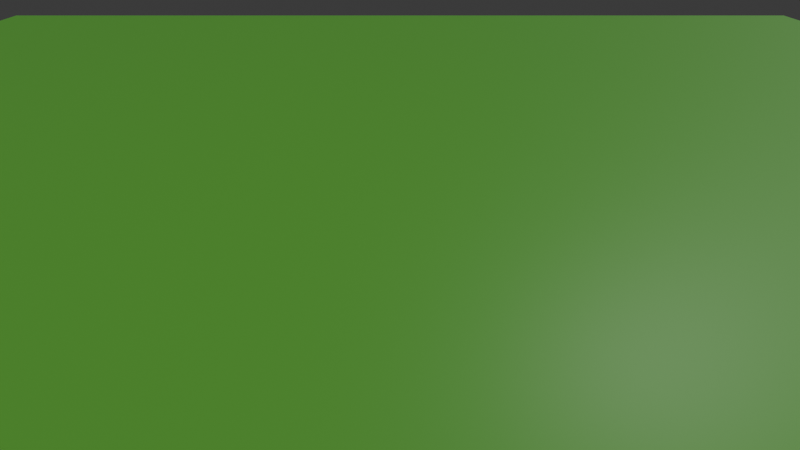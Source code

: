# Source: game.blend  (saved by Blender 5.1.30; exported with 4.5.12 LTS)
import bpy
from mathutils import Matrix  # noqa: F401  (used for matrix-valued properties, if any)

bpy.ops.wm.read_factory_settings(use_empty=True)
scene = bpy.context.scene
scene.name = 'Scene'

# ---- collections
col_collection = bpy.data.collections.new('Collection'); scene.collection.children.link(col_collection)

# ---- materials (node trees are filled in below, after node groups)
mat_material_005 = bpy.data.materials.new('Material.005')

# ---- material node trees
mat_material_005.use_nodes = True; mat_material_005.node_tree.nodes.clear()
_N = mat_material_005.node_tree.nodes; _L = mat_material_005.node_tree.links
n0 = _N.new('ShaderNodeBsdfPrincipled'); n0.name = 'Principled BSDF'; n0.location = (-200, 100)
n0.inputs[0].default_value = (0.2214, 0.8, 0.102, 1.0)
n1 = _N.new('ShaderNodeOutputMaterial'); n1.name = 'Material Output'; n1.location = (200, 100)
_L.new(n0.outputs[0], n1.inputs[0])
n1.is_active_output = True

# ---- world
world_world = bpy.data.worlds.new('World'); scene.world = world_world
world_world.use_nodes = True; world_world.node_tree.nodes.clear()
_N = world_world.node_tree.nodes; _L = world_world.node_tree.links
n0 = _N.new('ShaderNodeOutputWorld'); n0.name = 'World Output'; n0.location = (200, 100)
n1 = _N.new('ShaderNodeBackground'); n1.name = 'Background'; n1.location = (-200, 100)
n1.inputs[0].default_value = (0.05088, 0.05088, 0.05088, 1.0)
_L.new(n1.outputs[0], n0.inputs[0])
n0.is_active_output = True
world_world.color = (0.05088, 0.05088, 0.05088)
world_world.sun_shadow_jitter_overblur = 0.0

# ---- cameras
cam_camera_002 = bpy.data.cameras.new('Camera.002')
cam_camera_002.lens = 15.0

# ---- lights
light_sun = bpy.data.lights.new('Sun', 'SUN')
light_sun.energy = 1.0

# ---- meshes
me_cube_010 = bpy.data.meshes.new('Cube.010')
me_cube_010.from_pydata([(-40.63, -40.63, -0.7321), (-40.63, -40.63, 0.7321), (-40.63, 40.63, -0.7321), (-40.63, 40.63, 0.7321), (40.63, -40.63, -0.7321), (40.63, -40.63, 0.7321), (40.63, 40.63, -0.7321), (40.63, 40.63, 0.7321)], [], [(0, 1, 3, 2), (2, 3, 7, 6), (6, 7, 5, 4), (4, 5, 1, 0), (2, 6, 4, 0), (7, 3, 1, 5)])
_uv = me_cube_010.uv_layers.new(name='UVMap')
_uv.uv.foreach_set('vector', [0.375, 0.0, 0.625, 0.0, 0.625, 0.25, 0.375, 0.25, 0.375, 0.25, 0.625, 0.25, 0.625, 0.5, 0.375, 0.5, 0.375, 0.5, 0.625, 0.5, 0.625, 0.75, 0.375, 0.75, 0.375, 0.75, 0.625, 0.75, 0.625, 1.0, 0.375, 1.0, 0.125, 0.5, 0.375, 0.5, 0.375, 0.75, 0.125, 0.75, 0.625, 0.5, 0.875, 0.5, 0.875, 0.75, 0.625, 0.75])
me_cube_010.materials.append(mat_material_005)
me_cube_010.update()

# ---- objects
ob_camera = bpy.data.objects.new('Camera', cam_camera_002)
ob_cube = bpy.data.objects.new('Cube', me_cube_010)
ob_sun = bpy.data.objects.new('Sun', light_sun)

# ---- transforms, parenting, visibility, modifiers, constraints
ob_camera.location = (0.0, 0.0, 10.0)
ob_camera.rotation_euler = (0.7854, 0.0, 0.0)
ob_cube.location = (0.0, 0.0, 0.0)
ob_sun.location = (5.927, -6.195, 33.17)
ob_sun.rotation_euler = (-0.2241, 0.6256, 0.1041)

# ---- collection membership
col_collection.objects.link(ob_camera)
col_collection.objects.link(ob_cube)
col_collection.objects.link(ob_sun)

# ---- scene / render settings (as saved in the file)
scene.camera = ob_camera
scene.frame_start = 1; scene.frame_end = 250; scene.frame_set(1)
scene.render.engine = 'BLENDER_EEVEE_NEXT'
scene.render.bake_bias = 0.0
scene.render.bake_samples = 0
scene.cycles.sampling_pattern = 'TABULATED_SOBOL'
scene.eevee.use_volume_custom_range = False
bpy.context.view_layer.update()
